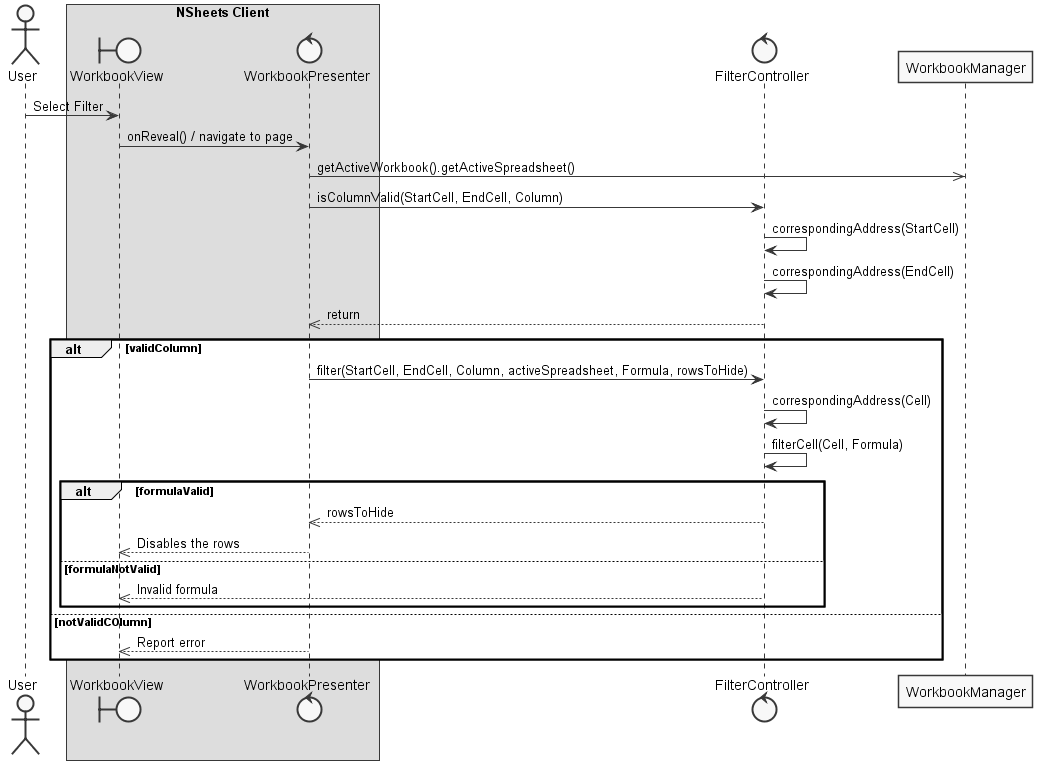

The diagram above was rendered by PlantUML. Its source (embedded in the PNG):
@startuml  design1.png
skinparam handwritten false
skinparam monochrome true
skinparam packageStyle rect
skinparam defaultFontName FG Virgil
skinparam shadowing false

actor User
boundary WorkbookView
control WorkbookPresenter

box "NSheets Client"
participant WorkbookView
participant WorkbookPresenter 
end box

control FilterController

User -> WorkbookView : Select Filter
WorkbookView -> WorkbookPresenter : onReveal() / navigate to page 
WorkbookPresenter ->> WorkbookManager : getActiveWorkbook().getActiveSpreadsheet()
WorkbookPresenter -> FilterController : isColumnValid(StartCell, EndCell, Column)
FilterController -> FilterController : correspondingAddress(StartCell)
FilterController -> FilterController : correspondingAddress(EndCell)
FilterController -->> WorkbookPresenter : return
alt validColumn
    WorkbookPresenter -> FilterController : filter(StartCell, EndCell, Column, activeSpreadsheet, Formula, rowsToHide)
    FilterController -> FilterController : correspondingAddress(Cell)
    FilterController -> FilterController : filterCell(Cell, Formula)
    alt formulaValid
        FilterController -->> WorkbookPresenter : rowsToHide
        WorkbookPresenter -->> WorkbookView : Disables the rows
    else formulaNotValid
        FilterController -->> WorkbookView : Invalid formula
    end
else notValidCOlumn
    WorkbookPresenter -->> WorkbookView : Report error
end
@enduml